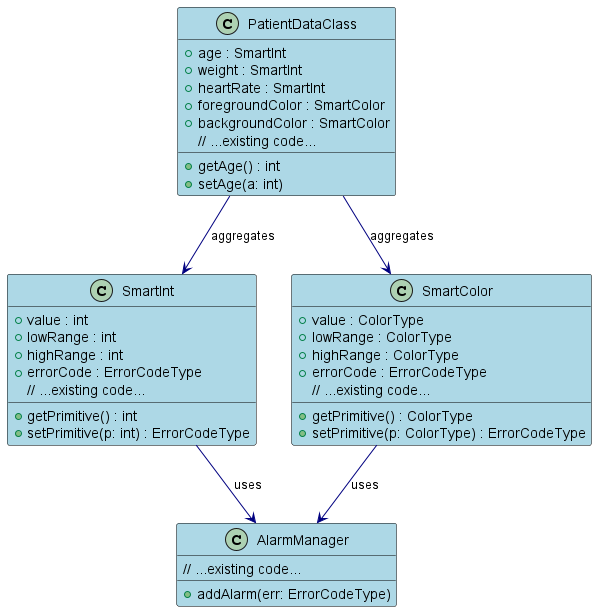

The diagram above was rendered by PlantUML. Its source (embedded in the PNG):
@startuml SmartDataPattern_ClassDiagram

skinparam class {
    BackgroundColor LightBlue
    ArrowColor Navy
    BorderColor Black
}

class SmartInt {
    + value : int
    + lowRange : int
    + highRange : int
    + errorCode : ErrorCodeType
    + getPrimitive() : int
    + setPrimitive(p: int) : ErrorCodeType
    // ...existing code...
}

class SmartColor {
    + value : ColorType
    + lowRange : ColorType
    + highRange : ColorType
    + errorCode : ErrorCodeType
    + getPrimitive() : ColorType
    + setPrimitive(p: ColorType) : ErrorCodeType
    // ...existing code...
}

class AlarmManager {
    + addAlarm(err: ErrorCodeType)
    // ...existing code...
}

class PatientDataClass {
    + age : SmartInt
    + weight : SmartInt
    + heartRate : SmartInt
    + foregroundColor : SmartColor
    + backgroundColor : SmartColor
    + getAge() : int
    + setAge(a: int)
    // ...existing code...
}

SmartInt --> AlarmManager : uses
SmartColor --> AlarmManager : uses
PatientDataClass --> SmartInt : aggregates
PatientDataClass --> SmartColor : aggregates

@enduml